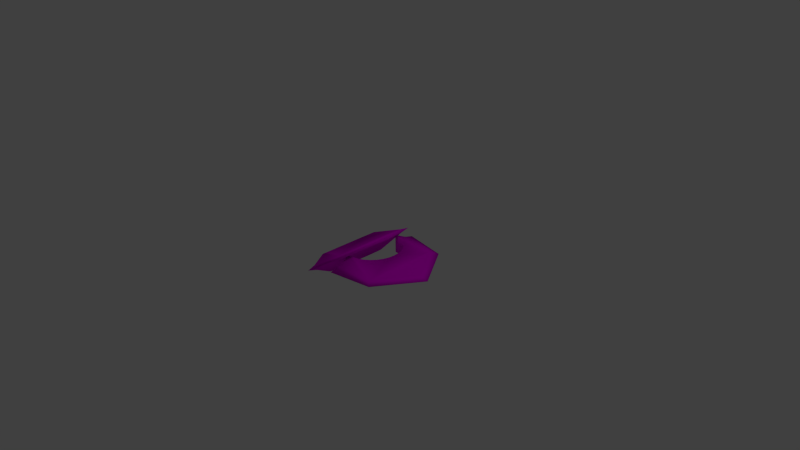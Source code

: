 # Source: DilapidatedStartingSidePawnStack2_FallingOver.blend  (saved by Blender 2.74.0; exported with 4.5.12 LTS)
import bpy
from mathutils import Matrix  # noqa: F401  (used for matrix-valued properties, if any)

bpy.ops.wm.read_factory_settings(use_empty=True)
scene = bpy.context.scene
scene.name = 'Scene'

# ---- collections
col_collection_1 = bpy.data.collections.new('Collection 1'); scene.collection.children.link(col_collection_1)

# ---- images (referenced by path relative to the original .blend; pixels are not part of the script)
import os
ASSET_DIR = os.environ.get("B2B_ASSET_DIR", "")  # directory of the original .blend (textures are referenced by path, not embedded)
HERE = os.path.dirname(os.path.abspath(__file__))  # packed textures are extracted next to this script under _unpacked/

def load_image(name, relpath, width, height, colorspace="sRGB"):
    """Load a texture the original file referenced (path relative to the .blend, or extracted next to this script)."""
    p = next((c for c in (os.path.join(HERE, relpath), os.path.join(ASSET_DIR, relpath)) if relpath and os.path.exists(c)), "")
    if p:
        img = bpy.data.images.load(p, check_existing=True)
        img.name = name
    else:  # same state as the original file: an image datablock whose file is absent (Cycles renders it pink)
        img = bpy.data.images.new(name, width, height)
        img.source = "FILE"
        img.filepath = "//" + (relpath or name)
    img.colorspace_settings.name = colorspace
    return img
img_startingdrone_sidepawnuvm_png = load_image('StartingDrone_SidePawnUVM.png', 'StartingDrone_SidePawnUVM.png', 1024, 1024, 'sRGB')

# ---- materials (node trees are filled in below, after node groups)
mat_sidepawnmat = bpy.data.materials.new('SidePawnMat')
mat_sidepawnmat.alpha_threshold = 0.0
mat_sidepawnmat.roughness = 0.5

# ---- material node trees
mat_sidepawnmat.use_nodes = True; mat_sidepawnmat.node_tree.nodes.clear()
_N = mat_sidepawnmat.node_tree.nodes; _L = mat_sidepawnmat.node_tree.links
n0 = _N.new('ShaderNodeOutputMaterial'); n0.name = 'Material Output'; n0.location = (300, 300)
n1 = _N.new('ShaderNodeBsdfDiffuse'); n1.name = 'Diffuse BSDF'; n1.location = (10, 300)
n2 = _N.new('ShaderNodeTexImage'); n2.name = 'Image Texture'; n2.location = (-180, 300)
n2.width = 140
n2.image = img_startingdrone_sidepawnuvm_png
_L.new(n1.outputs[0], n0.inputs[0])
_L.new(n2.outputs[0], n1.inputs[0])
n0.is_active_output = True

# ---- world
world_world = bpy.data.worlds.new('World'); scene.world = world_world
world_world.color = (0.05088, 0.05088, 0.05088)
world_world.use_sun_shadow = False
world_world.sun_shadow_jitter_overblur = 0.0
world_world.cycles.sampling_method = 'MANUAL'
world_world.cycles.sample_map_resolution = 256

# ---- cameras
cam_camera = bpy.data.cameras.new('Camera')
cam_camera.clip_end = 100.0
cam_camera.lens = 35.0
cam_camera.sensor_width = 32.0
cam_camera.sensor_height = 18.0
cam_camera.ortho_scale = 7.314
cam_camera.dof.focus_distance = 0.0

# ---- lights
light_lamp = bpy.data.lights.new('Lamp', 'POINT')
light_lamp.transmission_factor = 0.0
light_lamp.cutoff_distance = 30.0
light_lamp.energy = 100.0
light_lamp.shadow_buffer_clip_start = 1.001
light_lamp.shadow_soft_size = 0.1
light_lamp.shadow_maximum_resolution = 0.006
light_lamp.use_absolute_resolution = True
light_lamp.cycles.use_multiple_importance_sampling = False

# ---- meshes
me_plane_001 = bpy.data.meshes.new('Plane.001')
me_plane_001.from_pydata([(0.2891, 0.4, -0.125), (0.2111, 0.3923, -0.125), (0.136, 0.3696, -0.125), (0.06688, 0.3326, -0.125), (0.006262, 0.2828, -0.125), (-0.04348, 0.2222, -0.125), (-0.08045, 0.1531, -0.125), (-0.1032, 0.07804, -0.125), (-0.1109, 3.142e-08, -0.125), (-0.1032, -0.07804, -0.125), (-0.08045, -0.1531, -0.125), (-0.04348, -0.2222, -0.125), (0.006262, -0.2828, -0.125), (0.06688, -0.3326, -0.125), (0.136, -0.3696, -0.125), (0.2111, -0.3923, -0.125), (0.2891, -0.4, -0.125), (-0.2317, -0.5208, -0.02518), (-0.2317, 0.5208, -0.02518), (0.2891, 0.4, 0.125), (0.2111, 0.3923, 0.125), (0.136, 0.3696, 0.125), (0.06688, 0.3326, 0.125), (0.006262, 0.2828, 0.125), (-0.04348, 0.2222, 0.125), (-0.08045, 0.1531, 0.125), (-0.1032, 0.07804, 0.125), (-0.1109, 3.142e-08, 0.125), (-0.1032, -0.07804, 0.125), (-0.08045, -0.1531, 0.125), (-0.04348, -0.2222, 0.125), (0.006262, -0.2828, 0.125), (0.06688, -0.3326, 0.125), (0.136, -0.3696, 0.125), (0.2111, -0.3923, 0.125), (0.2891, -0.4, 0.125), (-0.2317, -0.5208, 0.02518), (-0.2317, 0.5208, 0.02518), (-0.591, 1.216e-09, -0.03485), (0.2891, -0.5801, -0.03485), (0.2891, 0.5801, -0.03485), (-0.591, 1.216e-09, 0.03485), (0.2891, -0.5801, 0.03485), (0.2891, 0.5801, 0.03485), (-0.3109, 0.6, 0.0), (-0.3109, -0.6, 0.0), (0.2891, -0.7, 0.0), (-0.7109, 1.216e-09, 0.0), (0.2891, 0.7, 0.0)], [], [(1, 2, 3, 4, 5, 6, 7, 8, 18, 0), (9, 10, 11, 12, 13, 14, 15, 16, 17, 8), (39, 17, 16), (17, 38, 18, 8), (20, 19, 37, 27, 26, 25, 24, 23, 22, 21), (28, 27, 36, 35, 34, 33, 32, 31, 30, 29), (35, 36, 42), (36, 27, 37, 41), (7, 26, 27, 8), (14, 33, 34, 15), (4, 23, 24, 5), (11, 30, 31, 12), (1, 20, 21, 2), (8, 27, 28, 9), (15, 34, 35, 16), (47, 41, 37, 44), (5, 24, 25, 6), (12, 31, 32, 13), (2, 21, 22, 3), (9, 28, 29, 10), (46, 42, 36, 45), (6, 25, 26, 7), (13, 32, 33, 14), (3, 22, 23, 4), (10, 29, 30, 11), (0, 19, 20, 1), (39, 46, 45, 17), (38, 47, 44, 18), (17, 45, 47, 38), (45, 36, 41, 47), (18, 44, 48, 40), (44, 37, 43, 48), (37, 19, 43), (18, 40, 0), (0, 40, 48, 43, 19), (16, 35, 42, 46, 39)])
me_plane_001.polygons.foreach_set('use_smooth', [True] * 36)
_uv = me_plane_001.uv_layers.new(name='UVMap')
_uv.uv.foreach_set('vector', [0.9185, 0.5267, 0.8834, 0.5161, 0.851, 0.4987, 0.8226, 0.4754, 0.7993, 0.447, 0.782, 0.4146, 0.7713, 0.3795, 0.7677, 0.3429, 0.7111, 0.5869, 0.9551, 0.5303, 0.7713, 0.3064, 0.782, 0.2712, 0.7993, 0.2388, 0.8226, 0.2104, 0.851, 0.1871, 0.8834, 0.1698, 0.9185, 0.1591, 0.9551, 0.1555, 0.7111, 0.09892, 0.7677, 0.3429, 0.9551, 0.07115, 0.7111, 0.09892, 0.9551, 0.1555, 0.7111, 0.09892, 0.5428, 0.3429, 0.7111, 0.5869, 0.7677, 0.3429, 0.4461, 0.5267, 0.4826, 0.5303, 0.2386, 0.5869, 0.2952, 0.3429, 0.2988, 0.3795, 0.3095, 0.4146, 0.3268, 0.447, 0.3501, 0.4754, 0.3785, 0.4987, 0.4109, 0.5161, 0.2988, 0.3064, 0.2952, 0.3429, 0.2386, 0.09892, 0.4826, 0.1555, 0.4461, 0.1591, 0.4109, 0.1698, 0.3785, 0.1871, 0.3501, 0.2104, 0.3268, 0.2388, 0.3095, 0.2712, 0.4826, 0.1555, 0.2386, 0.09892, 0.4826, 0.07115, 0.2386, 0.09892, 0.2952, 0.3429, 0.2386, 0.5869, 0.0703, 0.3429, 0.6039, 0.7214, 0.6039, 0.8385, 0.5674, 0.8385, 0.5674, 0.7214, 0.3942, 0.7214, 0.3942, 0.8385, 0.3836, 0.8385, 0.3836, 0.7214, 0.6999, 0.7214, 0.6999, 0.8385, 0.6715, 0.8385, 0.6715, 0.7214, 0.4632, 0.7214, 0.4632, 0.8385, 0.4348, 0.8385, 0.4348, 0.7214, 0.7511, 0.7214, 0.7511, 0.8385, 0.7405, 0.8385, 0.7405, 0.7214, 0.5674, 0.7214, 0.5674, 0.8385, 0.5308, 0.8385, 0.5308, 0.7214, 0.3836, 0.7214, 0.3836, 0.8385, 0.38, 0.8385, 0.38, 0.7214, 0.01414, 0.3429, 0.0703, 0.3429, 0.2386, 0.5869, 0.2015, 0.624, 0.6715, 0.7214, 0.6715, 0.8385, 0.6391, 0.8385, 0.6391, 0.7214, 0.4348, 0.7214, 0.4348, 0.8385, 0.4115, 0.8385, 0.4115, 0.7214, 0.7405, 0.7214, 0.7405, 0.8385, 0.7232, 0.8385, 0.7232, 0.7214, 0.5308, 0.7214, 0.5308, 0.8385, 0.4956, 0.8385, 0.4956, 0.7214, 0.4826, 0.01498, 0.4826, 0.07115, 0.2386, 0.09892, 0.2015, 0.06183, 0.6391, 0.7214, 0.6391, 0.8385, 0.6039, 0.8385, 0.6039, 0.7214, 0.4115, 0.7214, 0.4115, 0.8385, 0.3942, 0.8385, 0.3942, 0.7214, 0.7232, 0.7214, 0.7232, 0.8385, 0.6999, 0.8385, 0.6999, 0.7214, 0.4956, 0.7214, 0.4956, 0.8385, 0.4632, 0.8385, 0.4632, 0.7214, 0.7547, 0.7214, 0.7547, 0.8385, 0.7511, 0.8385, 0.7511, 0.7214, 0.9551, 0.07115, 0.9551, 0.01498, 0.674, 0.06183, 0.7111, 0.09892, 0.5428, 0.3429, 0.4866, 0.3429, 0.674, 0.624, 0.7111, 0.5869, 0.7111, 0.09892, 0.674, 0.06183, 0.4866, 0.3429, 0.5428, 0.3429, 0.2015, 0.06183, 0.2386, 0.09892, 0.0703, 0.3429, 0.01414, 0.3429, 0.7111, 0.5869, 0.674, 0.624, 0.9551, 0.6709, 0.9551, 0.6147, 0.2015, 0.624, 0.2386, 0.5869, 0.4826, 0.6147, 0.4826, 0.6709, 0.2386, 0.5869, 0.4826, 0.5303, 0.4826, 0.6147, 0.7111, 0.5869, 0.9551, 0.6147, 0.9551, 0.5303, 0.7547, 0.7214, 0.8391, 0.7636, 0.8953, 0.78, 0.8391, 0.7963, 0.7547, 0.8385, 0.38, 0.7214, 0.38, 0.8385, 0.2956, 0.7963, 0.2394, 0.78, 0.2956, 0.7636])
me_plane_001.materials.append(mat_sidepawnmat)
me_plane_001.use_remesh_preserve_volume = False
me_plane_001.use_remesh_preserve_attributes = False
me_plane_001.use_mirror_vertex_groups = False
me_plane_001.update()
me_plane = bpy.data.meshes.new('Plane')
me_plane.from_pydata([(0.2891, 0.4, -0.125), (0.2111, 0.3923, -0.125), (0.136, 0.3696, -0.125), (0.06688, 0.3326, -0.125), (0.006262, 0.2828, -0.125), (-0.04348, 0.2222, -0.125), (-0.08045, 0.1531, -0.125), (-0.1032, 0.07804, -0.125), (-0.1109, 3.142e-08, -0.125), (-0.1032, -0.07804, -0.125), (-0.08045, -0.1531, -0.125), (-0.04348, -0.2222, -0.125), (0.006262, -0.2828, -0.125), (0.06688, -0.3326, -0.125), (0.136, -0.3696, -0.125), (0.2111, -0.3923, -0.125), (0.2891, -0.4, -0.125), (-0.2317, -0.5208, -0.02518), (-0.2317, 0.5208, -0.02518), (0.2891, 0.4, 0.125), (0.2111, 0.3923, 0.125), (0.136, 0.3696, 0.125), (0.06688, 0.3326, 0.125), (0.006262, 0.2828, 0.125), (-0.04348, 0.2222, 0.125), (-0.08045, 0.1531, 0.125), (-0.1032, 0.07804, 0.125), (-0.1109, 3.142e-08, 0.125), (-0.1032, -0.07804, 0.125), (-0.08045, -0.1531, 0.125), (-0.04348, -0.2222, 0.125), (0.006262, -0.2828, 0.125), (0.06688, -0.3326, 0.125), (0.136, -0.3696, 0.125), (0.2111, -0.3923, 0.125), (0.2891, -0.4, 0.125), (-0.2317, -0.5208, 0.02518), (-0.2317, 0.5208, 0.02518), (-0.591, 1.216e-09, -0.03485), (0.2891, -0.5801, -0.03485), (0.2891, 0.5801, -0.03485), (-0.591, 1.216e-09, 0.03485), (0.2891, -0.5801, 0.03485), (0.2891, 0.5801, 0.03485), (-0.3109, 0.6, 0.0), (-0.3109, -0.6, 0.0), (0.2891, -0.7, 0.0), (-0.7109, 1.216e-09, 0.0), (0.2891, 0.7, 0.0)], [], [(1, 2, 3, 4, 5, 6, 7, 8, 18, 0), (9, 10, 11, 12, 13, 14, 15, 16, 17, 8), (39, 17, 16), (17, 38, 18, 8), (20, 19, 37, 27, 26, 25, 24, 23, 22, 21), (28, 27, 36, 35, 34, 33, 32, 31, 30, 29), (35, 36, 42), (36, 27, 37, 41), (7, 26, 27, 8), (14, 33, 34, 15), (4, 23, 24, 5), (11, 30, 31, 12), (1, 20, 21, 2), (8, 27, 28, 9), (15, 34, 35, 16), (47, 41, 37, 44), (5, 24, 25, 6), (12, 31, 32, 13), (2, 21, 22, 3), (9, 28, 29, 10), (46, 42, 36, 45), (6, 25, 26, 7), (13, 32, 33, 14), (3, 22, 23, 4), (10, 29, 30, 11), (0, 19, 20, 1), (39, 46, 45, 17), (38, 47, 44, 18), (17, 45, 47, 38), (45, 36, 41, 47), (18, 44, 48, 40), (44, 37, 43, 48), (37, 19, 43), (18, 40, 0), (0, 40, 48, 43, 19), (16, 35, 42, 46, 39)])
me_plane.polygons.foreach_set('use_smooth', [True] * 36)
_uv = me_plane.uv_layers.new(name='UVMap')
_uv.uv.foreach_set('vector', [0.9185, 0.5267, 0.8834, 0.5161, 0.851, 0.4987, 0.8226, 0.4754, 0.7993, 0.447, 0.782, 0.4146, 0.7713, 0.3795, 0.7677, 0.3429, 0.7111, 0.5869, 0.9551, 0.5303, 0.7713, 0.3064, 0.782, 0.2712, 0.7993, 0.2388, 0.8226, 0.2104, 0.851, 0.1871, 0.8834, 0.1698, 0.9185, 0.1591, 0.9551, 0.1555, 0.7111, 0.09892, 0.7677, 0.3429, 0.9551, 0.07115, 0.7111, 0.09892, 0.9551, 0.1555, 0.7111, 0.09892, 0.5428, 0.3429, 0.7111, 0.5869, 0.7677, 0.3429, 0.4461, 0.5267, 0.4826, 0.5303, 0.2386, 0.5869, 0.2952, 0.3429, 0.2988, 0.3795, 0.3095, 0.4146, 0.3268, 0.447, 0.3501, 0.4754, 0.3785, 0.4987, 0.4109, 0.5161, 0.2988, 0.3064, 0.2952, 0.3429, 0.2386, 0.09892, 0.4826, 0.1555, 0.4461, 0.1591, 0.4109, 0.1698, 0.3785, 0.1871, 0.3501, 0.2104, 0.3268, 0.2388, 0.3095, 0.2712, 0.4826, 0.1555, 0.2386, 0.09892, 0.4826, 0.07115, 0.2386, 0.09892, 0.2952, 0.3429, 0.2386, 0.5869, 0.0703, 0.3429, 0.6039, 0.7214, 0.6039, 0.8385, 0.5674, 0.8385, 0.5674, 0.7214, 0.3942, 0.7214, 0.3942, 0.8385, 0.3836, 0.8385, 0.3836, 0.7214, 0.6999, 0.7214, 0.6999, 0.8385, 0.6715, 0.8385, 0.6715, 0.7214, 0.4632, 0.7214, 0.4632, 0.8385, 0.4348, 0.8385, 0.4348, 0.7214, 0.7511, 0.7214, 0.7511, 0.8385, 0.7405, 0.8385, 0.7405, 0.7214, 0.5674, 0.7214, 0.5674, 0.8385, 0.5308, 0.8385, 0.5308, 0.7214, 0.3836, 0.7214, 0.3836, 0.8385, 0.38, 0.8385, 0.38, 0.7214, 0.01414, 0.3429, 0.0703, 0.3429, 0.2386, 0.5869, 0.2015, 0.624, 0.6715, 0.7214, 0.6715, 0.8385, 0.6391, 0.8385, 0.6391, 0.7214, 0.4348, 0.7214, 0.4348, 0.8385, 0.4115, 0.8385, 0.4115, 0.7214, 0.7405, 0.7214, 0.7405, 0.8385, 0.7232, 0.8385, 0.7232, 0.7214, 0.5308, 0.7214, 0.5308, 0.8385, 0.4956, 0.8385, 0.4956, 0.7214, 0.4826, 0.01498, 0.4826, 0.07115, 0.2386, 0.09892, 0.2015, 0.06183, 0.6391, 0.7214, 0.6391, 0.8385, 0.6039, 0.8385, 0.6039, 0.7214, 0.4115, 0.7214, 0.4115, 0.8385, 0.3942, 0.8385, 0.3942, 0.7214, 0.7232, 0.7214, 0.7232, 0.8385, 0.6999, 0.8385, 0.6999, 0.7214, 0.4956, 0.7214, 0.4956, 0.8385, 0.4632, 0.8385, 0.4632, 0.7214, 0.7547, 0.7214, 0.7547, 0.8385, 0.7511, 0.8385, 0.7511, 0.7214, 0.9551, 0.07115, 0.9551, 0.01498, 0.674, 0.06183, 0.7111, 0.09892, 0.5428, 0.3429, 0.4866, 0.3429, 0.674, 0.624, 0.7111, 0.5869, 0.7111, 0.09892, 0.674, 0.06183, 0.4866, 0.3429, 0.5428, 0.3429, 0.2015, 0.06183, 0.2386, 0.09892, 0.0703, 0.3429, 0.01414, 0.3429, 0.7111, 0.5869, 0.674, 0.624, 0.9551, 0.6709, 0.9551, 0.6147, 0.2015, 0.624, 0.2386, 0.5869, 0.4826, 0.6147, 0.4826, 0.6709, 0.2386, 0.5869, 0.4826, 0.5303, 0.4826, 0.6147, 0.7111, 0.5869, 0.9551, 0.6147, 0.9551, 0.5303, 0.7547, 0.7214, 0.8391, 0.7636, 0.8953, 0.78, 0.8391, 0.7963, 0.7547, 0.8385, 0.38, 0.7214, 0.38, 0.8385, 0.2956, 0.7963, 0.2394, 0.78, 0.2956, 0.7636])
me_plane.materials.append(mat_sidepawnmat)
me_plane.use_remesh_preserve_volume = False
me_plane.use_remesh_preserve_attributes = False
me_plane.use_mirror_vertex_groups = False
me_plane.update()

# ---- objects
ob_rightsidepawn_001 = bpy.data.objects.new('RightSidePawn.001', me_plane_001)
ob_rightsidepawn = bpy.data.objects.new('RightSidePawn', me_plane)
ob_lamp = bpy.data.objects.new('Lamp', light_lamp)
ob_camera = bpy.data.objects.new('Camera', cam_camera)

# ---- transforms, parenting, visibility, modifiers, constraints
ob_rightsidepawn_001.location = (0.2711, 0.0, 0.0)
ob_rightsidepawn_001.rotation_euler = (0.0, 3.142, 0.0)
ob_rightsidepawn_001.lineart.crease_threshold = 0.0
ob_rightsidepawn.location = (-0.24, 0.0, 0.0)
ob_rightsidepawn.rotation_euler = (0.0, 2.548, 0.0)
ob_rightsidepawn.lineart.crease_threshold = 0.0
ob_lamp.location = (4.076, 1.005, 5.904)
ob_lamp.rotation_euler = (0.6503, 0.05522, 1.866)
ob_lamp.lock_rotations_4d = False
ob_lamp.empty_display_type = 'ARROWS'
ob_lamp.color = (0.0, 0.0, 0.0, 0.0)
ob_lamp.lineart.crease_threshold = 0.0
ob_camera.location = (7.481, -6.508, 5.344)
ob_camera.rotation_euler = (1.109, 0.01082, 0.8149)
ob_camera.lock_rotations_4d = False
ob_camera.empty_display_type = 'ARROWS'
ob_camera.color = (0.0, 0.0, 0.0, 0.0)
ob_camera.display_type = 'WIRE'
ob_camera.lineart.crease_threshold = 0.0

# ---- collection membership
col_collection_1.objects.link(ob_rightsidepawn_001)
col_collection_1.objects.link(ob_rightsidepawn)
col_collection_1.objects.link(ob_lamp)
col_collection_1.objects.link(ob_camera)

# ---- scene / render settings (as saved in the file)
scene.camera = ob_camera
scene.frame_start = 1; scene.frame_end = 20; scene.frame_set(1)
scene.render.engine = 'CYCLES'
scene.render.resolution_percentage = 50
scene.render.dither_intensity = 0.0
scene.cycles.use_denoising = False
scene.cycles.samples = 10
scene.cycles.sampling_pattern = 'TABULATED_SOBOL'
scene.cycles.light_sampling_threshold = 0.0
scene.cycles.use_adaptive_sampling = False
scene.cycles.use_light_tree = False
scene.cycles.blur_glossy = 0.0
scene.cycles.pixel_filter_type = 'GAUSSIAN'
scene.cycles.sample_clamp_indirect = 0.0
scene.view_settings.view_transform = 'Standard'
bpy.context.view_layer.update()
